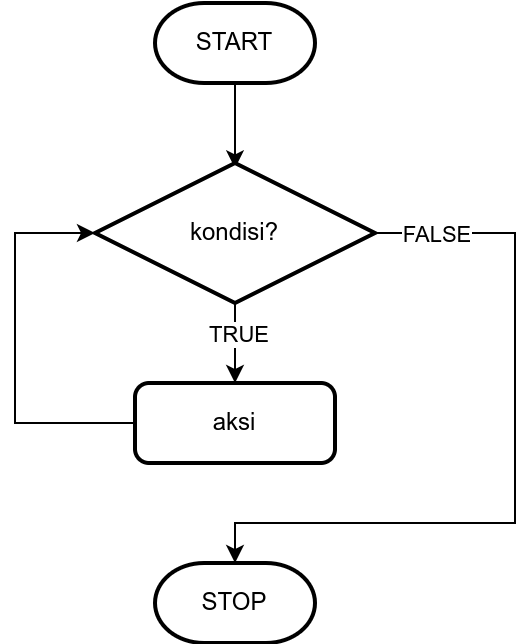

The diagram above was exported from draw.io. Its source (the exported page's mxGraphModel, read from the mxfile embedded in the PNG):
<mxGraphModel dx="834" dy="852" grid="1" gridSize="10" guides="1" tooltips="1" connect="1" arrows="1" fold="1" page="1" pageScale="1" pageWidth="850" pageHeight="1100" math="0" shadow="0">
  <root>
    <mxCell id="0" />
    <mxCell id="1" parent="0" />
    <mxCell id="2" style="edgeStyle=orthogonalEdgeStyle;rounded=0;orthogonalLoop=1;jettySize=auto;html=1;exitX=0.5;exitY=1;exitDx=0;exitDy=0;exitPerimeter=0;entryX=0.5;entryY=0.038;entryDx=0;entryDy=0;entryPerimeter=0;" edge="1" source="3" target="8" parent="1">
      <mxGeometry relative="1" as="geometry" />
    </mxCell>
    <mxCell id="3" value="START" style="strokeWidth=2;html=1;shape=mxgraph.flowchart.terminator;whiteSpace=wrap;" vertex="1" parent="1">
      <mxGeometry x="240" y="640" width="80" height="40" as="geometry" />
    </mxCell>
    <mxCell id="4" style="edgeStyle=orthogonalEdgeStyle;rounded=0;orthogonalLoop=1;jettySize=auto;html=1;exitX=0.5;exitY=1;exitDx=0;exitDy=0;exitPerimeter=0;entryX=0.5;entryY=0;entryDx=0;entryDy=0;" edge="1" source="8" target="10" parent="1">
      <mxGeometry relative="1" as="geometry" />
    </mxCell>
    <mxCell id="5" value="TRUE" style="edgeLabel;html=1;align=center;verticalAlign=middle;resizable=0;points=[];" vertex="1" connectable="0" parent="4">
      <mxGeometry x="-0.2288" y="1" relative="1" as="geometry">
        <mxPoint as="offset" />
      </mxGeometry>
    </mxCell>
    <mxCell id="6" style="edgeStyle=orthogonalEdgeStyle;rounded=0;orthogonalLoop=1;jettySize=auto;html=1;exitX=1;exitY=0.5;exitDx=0;exitDy=0;exitPerimeter=0;entryX=0.5;entryY=0;entryDx=0;entryDy=0;entryPerimeter=0;" edge="1" source="8" target="11" parent="1">
      <mxGeometry relative="1" as="geometry">
        <mxPoint x="380" y="920" as="targetPoint" />
        <Array as="points">
          <mxPoint x="420" y="755" />
          <mxPoint x="420" y="900" />
          <mxPoint x="280" y="900" />
        </Array>
      </mxGeometry>
    </mxCell>
    <mxCell id="7" value="FALSE" style="edgeLabel;html=1;align=center;verticalAlign=middle;resizable=0;points=[];" vertex="1" connectable="0" parent="6">
      <mxGeometry x="-0.8682" y="1" relative="1" as="geometry">
        <mxPoint x="5" y="1" as="offset" />
      </mxGeometry>
    </mxCell>
    <mxCell id="8" value="kondisi?" style="strokeWidth=2;html=1;shape=mxgraph.flowchart.decision;whiteSpace=wrap;" vertex="1" parent="1">
      <mxGeometry x="210" y="720" width="140" height="70" as="geometry" />
    </mxCell>
    <mxCell id="9" style="edgeStyle=orthogonalEdgeStyle;rounded=0;orthogonalLoop=1;jettySize=auto;html=1;exitX=0;exitY=0.5;exitDx=0;exitDy=0;entryX=0;entryY=0.5;entryDx=0;entryDy=0;entryPerimeter=0;" edge="1" source="10" target="8" parent="1">
      <mxGeometry relative="1" as="geometry">
        <Array as="points">
          <mxPoint x="170" y="850" />
          <mxPoint x="170" y="755" />
        </Array>
      </mxGeometry>
    </mxCell>
    <mxCell id="10" value="aksi" style="rounded=1;whiteSpace=wrap;html=1;absoluteArcSize=1;arcSize=14;strokeWidth=2;" vertex="1" parent="1">
      <mxGeometry x="230" y="830" width="100" height="40" as="geometry" />
    </mxCell>
    <mxCell id="11" value="STOP" style="strokeWidth=2;html=1;shape=mxgraph.flowchart.terminator;whiteSpace=wrap;" vertex="1" parent="1">
      <mxGeometry x="240" y="920" width="80" height="40" as="geometry" />
    </mxCell>
  </root>
</mxGraphModel>